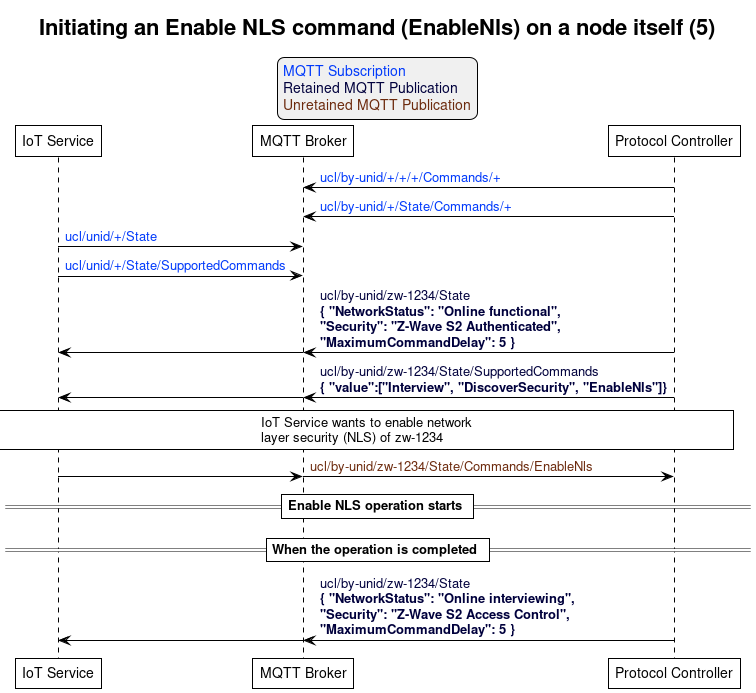

The diagram above was rendered by PlantUML. Its source (embedded in the PNG):
@startuml
' Allows to do simultaneous transmissions
!pragma teoz true

' Style for the diagram
!theme plain
skinparam LegendBackgroundColor #F0F0F0

title Initiating an Enable NLS command (EnableNls) on a node itself (5)

legend top
<font color=#0039FB>MQTT Subscription</font>
<font color=#00003C>Retained MQTT Publication</font>
<font color=#6C2A0D>Unretained MQTT Publication</font>
endlegend

' List of participants
participant "IoT Service" as iot_service
participant "MQTT Broker" as mqtt_broker
participant "Protocol Controller" as protocol_controller

protocol_controller -> mqtt_broker: <font color=#0039FB>ucl/by-unid/+/+/+/Commands/+
protocol_controller -> mqtt_broker: <font color=#0039FB>ucl/by-unid/+/State/Commands/+

iot_service -> mqtt_broker: <font color=#0039FB>ucl/unid/+/State
iot_service -> mqtt_broker: <font color=#0039FB>ucl/unid/+/State/SupportedCommands

protocol_controller -> mqtt_broker : <font color=#00003C>ucl/by-unid/zw-1234/State \n<font color=#00003C><b>{ "NetworkStatus": "Online functional", \n<font color=#00003C><b>"Security": "Z-Wave S2 Authenticated", \n<font color=#00003C><b>"MaximumCommandDelay": 5 }</b>
& mqtt_broker -> iot_service

protocol_controller -> mqtt_broker : <font color=#00003C>ucl/by-unid/zw-1234/State/SupportedCommands \n<font color=#00003C><b>{ "value":["Interview", "DiscoverSecurity", "EnableNls"]}</b>
& mqtt_broker -> iot_service

rnote over iot_service, protocol_controller: IoT Service wants to enable network\nlayer security (NLS) of zw-1234

iot_service -> mqtt_broker
& mqtt_broker -> protocol_controller : <font color=#6C2A0D>ucl/by-unid/zw-1234/State/Commands/EnableNls

== Enable NLS operation starts ==

== When the operation is completed ==

protocol_controller -> mqtt_broker : <font color=#00003C>ucl/by-unid/zw-1234/State \n<font color=#00003C><b>{ "NetworkStatus": "Online interviewing", \n<font color=#00003C><b>"Security": "Z-Wave S2 Access Control", \n<font color=#00003C><b>"MaximumCommandDelay": 5 }</b>
& mqtt_broker -> iot_service
@enduml